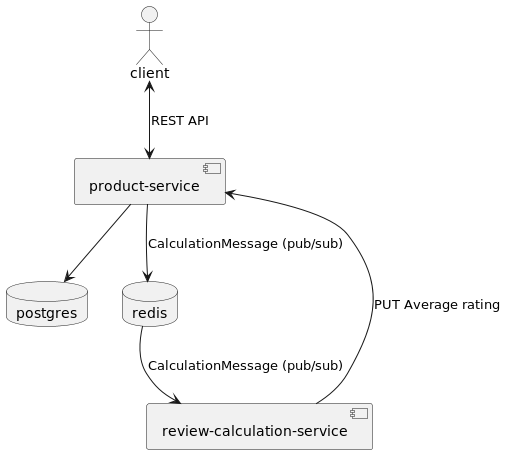

The diagram above was rendered by PlantUML. Its source (embedded in the PNG):
@startuml
'https://plantuml.com/component-diagram

database postgres
database redis
actor client

[client] <--> [product-service] : REST API
[product-service] --> [postgres]
[product-service] --> [redis] : CalculationMessage (pub/sub)
[redis] --> [review-calculation-service] : CalculationMessage (pub/sub)
[review-calculation-service] --> [product-service] : PUT Average rating

@enduml